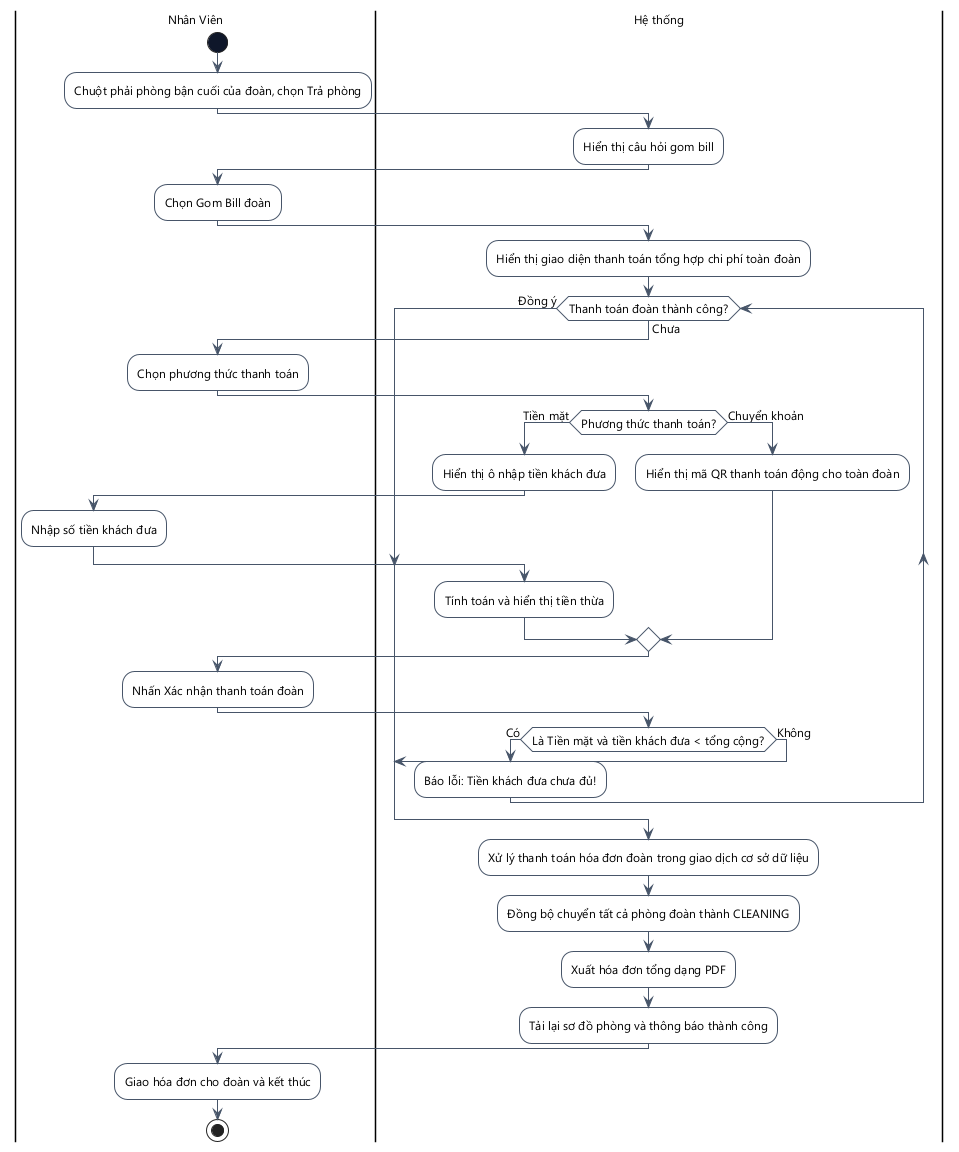

The diagram above was rendered by PlantUML. Its source (embedded in the PNG):
@startuml
skinparam DefaultFontName "Segoe UI"
skinparam DefaultFontSize 12
skinparam ActivityMinimalWidth 180
skinparam ActivityPadding 8
skinparam ActivityMargin 8
skinparam backgroundcolor white
skinparam ActivityBackgroundColor white
skinparam ActivityBorderColor #475569
skinparam ActivityStartColor #0F172A
skinparam ActivityEndColor #0F172A
skinparam ActivityDiamondBackgroundColor white
skinparam ActivityDiamondBorderColor #475569
skinparam ArrowColor #475569
skinparam ActivityBorderThickness 1
skinparam ArrowThickness 1
skinparam linetype ortho

|Nhân Viên|
start
:Chuột phải phòng bận cuối của đoàn, chọn Trả phòng;
|Hệ thống|
:Hiển thị câu hỏi gom bill;
|Nhân Viên|
:Chọn Gom Bill đoàn;
|Hệ thống|
:Hiển thị giao diện thanh toán tổng hợp chi phí toàn đoàn;
while (Thanh toán đoàn thành công?) is (Chưa)
  |Nhân Viên|
  :Chọn phương thức thanh toán;
  |Hệ thống|
  if (Phương thức thanh toán?) then (Tiền mặt)
    :Hiển thị ô nhập tiền khách đưa;
    |Nhân Viên|
    :Nhập số tiền khách đưa;
    |Hệ thống|
    :Tính toán và hiển thị tiền thừa;
  else (Chuyển khoản)
    :Hiển thị mã QR thanh toán động cho toàn đoàn;
  endif
  |Nhân Viên|
  :Nhấn Xác nhận thanh toán đoàn;
  |Hệ thống|
  if (Là Tiền mặt và tiền khách đưa < tổng cộng?) then (Có)
    :Báo lỗi: Tiền khách đưa chưa đủ!;
  else (Không)
    break
  endif
endwhile (Đồng ý)
:Xử lý thanh toán hóa đơn đoàn trong giao dịch cơ sở dữ liệu;
:Đồng bộ chuyển tất cả phòng đoàn thành CLEANING;
:Xuất hóa đơn tổng dạng PDF;
:Tải lại sơ đồ phòng và thông báo thành công;
|Nhân Viên|
:Giao hóa đơn cho đoàn và kết thúc;
stop
@enduml